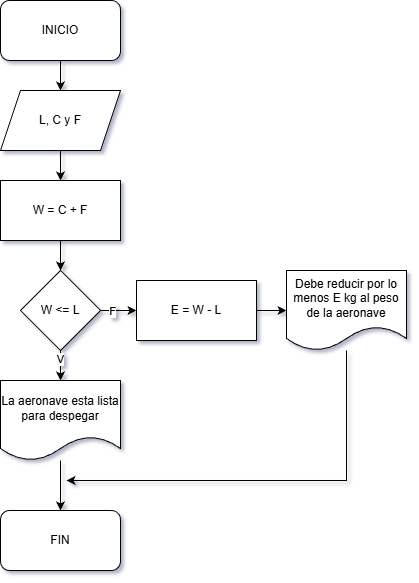

The diagram above was exported from draw.io. Its source (the exported page's mxGraphModel, read from the mxfile embedded in the PNG):
<mxGraphModel dx="655" dy="385" grid="1" gridSize="10" guides="1" tooltips="1" connect="1" arrows="1" fold="1" page="1" pageScale="1" pageWidth="827" pageHeight="1169" math="0" shadow="0">
  <root>
    <mxCell id="0" />
    <mxCell id="1" parent="0" />
    <mxCell id="nwRYRkDseCHosvC7x3W--1" parent="1" style="rounded=1;whiteSpace=wrap;html=1;" value="INICIO" vertex="1">
      <mxGeometry height="60" width="120" x="354" as="geometry" />
    </mxCell>
    <mxCell id="nwRYRkDseCHosvC7x3W--2" parent="1" style="shape=parallelogram;perimeter=parallelogramPerimeter;whiteSpace=wrap;html=1;fixedSize=1;" value="L, C y F" vertex="1">
      <mxGeometry height="60" width="120" x="354" y="90" as="geometry" />
    </mxCell>
    <mxCell id="nwRYRkDseCHosvC7x3W--3" edge="1" parent="1" source="nwRYRkDseCHosvC7x3W--1" style="edgeStyle=orthogonalEdgeStyle;rounded=0;orthogonalLoop=1;jettySize=auto;html=1;entryX=0.5;entryY=0;entryDx=0;entryDy=0;" target="nwRYRkDseCHosvC7x3W--2">
      <mxGeometry relative="1" as="geometry" />
    </mxCell>
    <mxCell id="nwRYRkDseCHosvC7x3W--10" edge="1" parent="1" source="nwRYRkDseCHosvC7x3W--2" style="edgeStyle=orthogonalEdgeStyle;rounded=0;orthogonalLoop=1;jettySize=auto;html=1;entryX=0.5;entryY=0;entryDx=0;entryDy=0;">
      <mxGeometry relative="1" as="geometry">
        <mxPoint x="414" y="180" as="targetPoint" />
      </mxGeometry>
    </mxCell>
    <mxCell id="nwRYRkDseCHosvC7x3W--29" edge="1" parent="1" source="nwRYRkDseCHosvC7x3W--27" style="edgeStyle=orthogonalEdgeStyle;rounded=0;orthogonalLoop=1;jettySize=auto;html=1;entryX=0.5;entryY=0;entryDx=0;entryDy=0;" target="nwRYRkDseCHosvC7x3W--28">
      <mxGeometry relative="1" as="geometry" />
    </mxCell>
    <mxCell id="nwRYRkDseCHosvC7x3W--27" parent="1" style="rounded=0;whiteSpace=wrap;html=1;" value="W = C + F" vertex="1">
      <mxGeometry height="60" width="120" x="354" y="180" as="geometry" />
    </mxCell>
    <mxCell id="nwRYRkDseCHosvC7x3W--31" edge="1" parent="1" source="nwRYRkDseCHosvC7x3W--28" style="edgeStyle=orthogonalEdgeStyle;rounded=0;orthogonalLoop=1;jettySize=auto;html=1;entryX=0;entryY=0.5;entryDx=0;entryDy=0;" target="nwRYRkDseCHosvC7x3W--30">
      <mxGeometry relative="1" as="geometry" />
    </mxCell>
    <mxCell id="nwRYRkDseCHosvC7x3W--40" connectable="0" parent="nwRYRkDseCHosvC7x3W--31" style="edgeLabel;html=1;align=center;verticalAlign=middle;resizable=0;points=[];" value="F" vertex="1">
      <mxGeometry relative="1" x="-0.4747" y="-1" as="geometry">
        <mxPoint as="offset" />
      </mxGeometry>
    </mxCell>
    <mxCell id="nwRYRkDseCHosvC7x3W--35" edge="1" parent="1" source="nwRYRkDseCHosvC7x3W--28" style="edgeStyle=orthogonalEdgeStyle;rounded=0;orthogonalLoop=1;jettySize=auto;html=1;entryX=0.5;entryY=0;entryDx=0;entryDy=0;" target="nwRYRkDseCHosvC7x3W--34">
      <mxGeometry relative="1" as="geometry" />
    </mxCell>
    <mxCell id="nwRYRkDseCHosvC7x3W--39" connectable="0" parent="nwRYRkDseCHosvC7x3W--35" style="edgeLabel;html=1;align=center;verticalAlign=middle;resizable=0;points=[];" value="V" vertex="1">
      <mxGeometry relative="1" x="-0.6667" as="geometry">
        <mxPoint as="offset" />
      </mxGeometry>
    </mxCell>
    <mxCell id="nwRYRkDseCHosvC7x3W--28" parent="1" style="rhombus;whiteSpace=wrap;html=1;" value="W &amp;lt;= L" vertex="1">
      <mxGeometry height="80" width="80" x="374" y="270" as="geometry" />
    </mxCell>
    <mxCell id="nwRYRkDseCHosvC7x3W--33" edge="1" parent="1" source="nwRYRkDseCHosvC7x3W--30" style="edgeStyle=orthogonalEdgeStyle;rounded=0;orthogonalLoop=1;jettySize=auto;html=1;entryX=0;entryY=0.5;entryDx=0;entryDy=0;" target="nwRYRkDseCHosvC7x3W--32">
      <mxGeometry relative="1" as="geometry" />
    </mxCell>
    <mxCell id="nwRYRkDseCHosvC7x3W--30" parent="1" style="rounded=0;whiteSpace=wrap;html=1;" value="E = W - L" vertex="1">
      <mxGeometry height="60" width="120" x="490" y="280" as="geometry" />
    </mxCell>
    <mxCell id="nwRYRkDseCHosvC7x3W--38" edge="1" parent="1" source="nwRYRkDseCHosvC7x3W--32" style="edgeStyle=orthogonalEdgeStyle;rounded=0;orthogonalLoop=1;jettySize=auto;html=1;">
      <mxGeometry relative="1" as="geometry">
        <Array as="points">
          <mxPoint x="700" y="480" />
          <mxPoint x="420" y="480" />
        </Array>
        <mxPoint x="420" y="480" as="targetPoint" />
      </mxGeometry>
    </mxCell>
    <mxCell id="nwRYRkDseCHosvC7x3W--32" parent="1" style="shape=document;whiteSpace=wrap;html=1;boundedLbl=1;" value="Debe reducir por lo menos E kg al peso de la aeronave" vertex="1">
      <mxGeometry height="80" width="120" x="640" y="270" as="geometry" />
    </mxCell>
    <mxCell id="nwRYRkDseCHosvC7x3W--37" edge="1" parent="1" source="nwRYRkDseCHosvC7x3W--34" style="edgeStyle=orthogonalEdgeStyle;rounded=0;orthogonalLoop=1;jettySize=auto;html=1;" target="nwRYRkDseCHosvC7x3W--36">
      <mxGeometry relative="1" as="geometry" />
    </mxCell>
    <mxCell id="nwRYRkDseCHosvC7x3W--34" parent="1" style="shape=document;whiteSpace=wrap;html=1;boundedLbl=1;" value="La aeronave esta lista para despegar" vertex="1">
      <mxGeometry height="80" width="120" x="354" y="380" as="geometry" />
    </mxCell>
    <mxCell id="nwRYRkDseCHosvC7x3W--36" parent="1" style="rounded=1;whiteSpace=wrap;html=1;" value="FIN" vertex="1">
      <mxGeometry height="60" width="120" x="354" y="510" as="geometry" />
    </mxCell>
  </root>
</mxGraphModel>